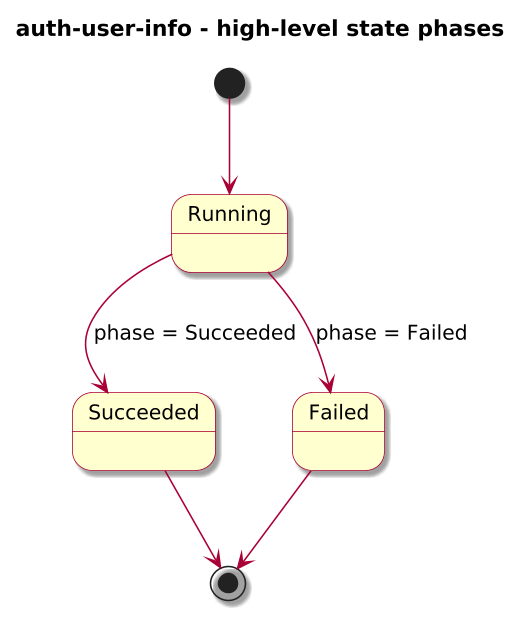

The diagram above was rendered by PlantUML. Its source (embedded in the PNG):
@startuml

skinparam BackgroundColor #FFFFFF
skinparam Shadowing true

skinparam DefaultFontName "SansSerif"
skinparam DefaultFontSize 13
skinparam DefaultFontStyle plain

skinparam dpi 150

skinparam sequence {
  ArrowColor #A80036
  LifeLineBorderColor #A80036
  LifeLineBackgroundColor #FFFFFF
}

skinparam Note {
  BackgroundColor #FBFB77
  BorderColor #A80036
}

skinparam ParticipantBorderColor #A80036
skinparam ParticipantBackgroundColor #FEFECE

skinparam ActorBorderColor #A80036
skinparam ActorBackgroundColor #FFFFFF
skinparam SequenceActorBorderThickness 2

skinparam state {
  BorderColor #A80036
  BackgroundColor #FEFECE
}

skinparam activity {
  ArrowColor #A80036
  BackgroundColor #FEFECE
  BorderColor #A80036
}

!include journey-diagram-theme.puml
title auth-user-info - high-level state phases

[*] --> Running

state Running
state Succeeded
state Failed

Running --> Succeeded : phase = Succeeded
Running --> Failed : phase = Failed

Succeeded --> [*]
Failed --> [*]

@enduml